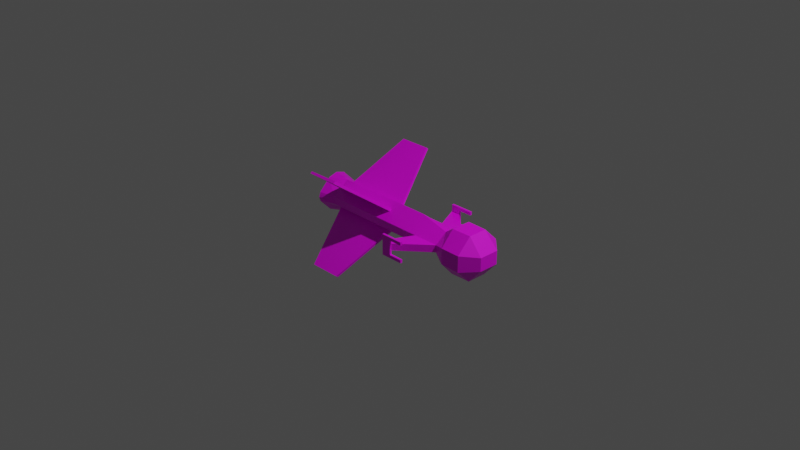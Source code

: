 # Source: tercel.blend  (saved by Blender 2.80.75; exported with 4.5.12 LTS)
import bpy
from mathutils import Matrix  # noqa: F401  (used for matrix-valued properties, if any)

bpy.ops.wm.read_factory_settings(use_empty=True)
scene = bpy.context.scene
scene.name = 'Scene'

# ---- collections
col_collection = bpy.data.collections.new('Collection'); scene.collection.children.link(col_collection)

# ---- images (referenced by path relative to the original .blend; pixels are not part of the script)
import os
ASSET_DIR = os.environ.get("B2B_ASSET_DIR", "")  # directory of the original .blend (textures are referenced by path, not embedded)
HERE = os.path.dirname(os.path.abspath(__file__))  # packed textures are extracted next to this script under _unpacked/

def load_image(name, relpath, width, height, colorspace="sRGB"):
    """Load a texture the original file referenced (path relative to the .blend, or extracted next to this script)."""
    p = next((c for c in (os.path.join(HERE, relpath), os.path.join(ASSET_DIR, relpath)) if relpath and os.path.exists(c)), "")
    if p:
        img = bpy.data.images.load(p, check_existing=True)
        img.name = name
    else:  # same state as the original file: an image datablock whose file is absent (Cycles renders it pink)
        img = bpy.data.images.new(name, width, height)
        img.source = "FILE"
        img.filepath = "//" + (relpath or name)
    img.colorspace_settings.name = colorspace
    return img
img_rustymetal1_jpg = load_image('rustymetal1.jpg', 'rustymetal1.jpg', 1024, 1024, 'sRGB')

# ---- materials (node trees are filled in below, after node groups)
mat_material = bpy.data.materials.new('Material')
mat_material.alpha_threshold = 0.0
mat_material.use_transparent_shadow = False
mat_material.preview_render_type = 'FLAT'
mat_material.line_color = (0.0, 0.0, 0.0, 1.0)

# ---- material node trees
mat_material.use_nodes = True; mat_material.node_tree.nodes.clear()
_N = mat_material.node_tree.nodes; _L = mat_material.node_tree.links
n0 = _N.new('ShaderNodeOutputMaterial'); n0.name = 'Material Output'; n0.location = (300, 300)
n1 = _N.new('ShaderNodeBsdfPrincipled'); n1.name = 'Principled BSDF'; n1.location = (41, 291)
n1.distribution = 'GGX'
n1.subsurface_method = 'BURLEY'
n1.inputs[2].default_value = 0.4
n1.inputs[3].default_value = 1.45
n1.inputs[27].default_value = (0.0, 0.0, 0.0, 1.0)
n1.inputs[28].default_value = 1.0
n2 = _N.new('ShaderNodeTexImage'); n2.name = 'Image Texture'; n2.location = (-219, 58)
n2.image = img_rustymetal1_jpg
_L.new(n1.outputs[0], n0.inputs[0])
_L.new(n2.outputs[0], n1.inputs[0])
n0.is_active_output = True

# ---- world
world_world = bpy.data.worlds.new('World'); scene.world = world_world
world_world.color = (0.05088, 0.05088, 0.05088)
world_world.use_sun_shadow = False
world_world.sun_shadow_jitter_overblur = 0.0

# ---- cameras
cam_camera = bpy.data.cameras.new('Camera')
cam_camera.clip_end = 100.0
cam_camera.ortho_scale = 7.314

# ---- lights
light_light = bpy.data.lights.new('Light', 'POINT')
light_light.transmission_factor = 0.0
light_light.energy = 1000.0
light_light.shadow_soft_size = 0.1
light_light.shadow_maximum_resolution = 0.006
light_light.use_absolute_resolution = True

# ---- meshes
me_cube = bpy.data.meshes.new('Cube')
me_cube.from_pydata([(0.0, 1.0, -1.0), (0.0, -1.0, -0.7667), (-1.0, 0.5593, 0.0), (-1.0, 0.5593, -0.2143), (-1.0, -1.0, 0.0), (-1.0, -1.0, -0.2143), (-2.551, 1.294, -0.2035), (-2.551, 0.7303, -0.2035), (-2.552, 0.733, 0.0), (-2.552, 1.297, 0.0), (-2.678, 1.294, -0.2035), (-2.678, 0.7303, -0.2035), (-2.678, 0.7303, 0.0), (-2.678, 1.294, 0.0), (-2.551, 1.294, -0.6114), (-2.551, 0.7303, -0.6114), (-2.678, 1.294, -0.6114), (-2.678, 0.7303, -0.6114), (-2.551, 0.7303, -0.4203), (-2.678, 0.7303, -0.4198), (-2.678, -0.0816, -0.6114), (-2.551, -0.0816, -0.6114), (-2.551, -0.0816, -0.4203), (-2.678, -0.0816, -0.4198), (0.0, 3.049, -1.0), (-1.0, 3.049, -0.2143), (-1.0, 3.049, 0.0), (0.0, 7.182, -1.0), (-1.0, 7.182, -0.2143), (-1.0, 7.182, 0.0), (0.0, 8.12, -1.169), (-1.31, 8.12, -0.1421), (-1.352, 8.12, 0.0), (-0.411, 7.182, -0.6771), (-0.3861, 3.049, -0.6966), (-0.5214, 7.182, -0.5904), (-0.5155, 3.049, -0.595), (-3.382, 4.197, -2.896), (-3.407, 6.1, -2.876), (-3.517, 6.1, -2.789), (-3.511, 4.197, -2.794), (0.0, 8.12, -0.9532), (-1.009, 8.12, 0.0), (-0.8292, 8.12, -0.4499), (-0.3129, 8.12, -0.9126), (-0.5522, 8.12, -1.005), (-0.9637, 8.12, -0.1579), (-1.251, 8.12, -0.2976), (-1.036, 7.634, 0.0), (0.0, 7.634, -1.092), (-0.3129, 7.634, -0.8121), (-0.8292, 7.634, -0.4499), (-0.9637, 7.634, -0.1579), (-0.6789, 6.95, 0.0), (0.0, 6.95, 0.0), (0.0, 6.95, -0.6765), (-0.4599, 6.95, -0.5916), (-0.6162, 6.95, -0.4515), (-0.6569, 6.95, -0.3631), (-1.381, -1.796, -0.4598), (-1.381, -1.793, 0.0), (-0.5479, 1.0, -0.5695), (0.0, -1.793, -1.314), (-1.42, -2.997, -0.4765), (-1.42, -2.997, 0.0), (-0.6192, -1.002, -0.5045), (0.0, -2.997, -1.314), (-0.6043, -3.832, -0.397), (-0.6043, -3.832, 0.0), (0.0, -3.832, 0.0), (0.0, -3.832, -0.3936), (-0.5954, -1.806, -1.317), (-0.565, -2.997, -1.32), (-0.2892, -1.016, -0.7516)], [], [(4, 5, 59, 60), (3, 5, 7, 6), (3, 61, 65, 5), (3, 2, 26, 25), (7, 8, 12, 11), (71, 59, 5, 65, 73), (2, 3, 6, 9), (5, 4, 8, 7), (11, 12, 13, 10), (9, 6, 10, 13), (10, 6, 14, 16), (14, 15, 17, 16), (11, 10, 16, 17, 19), (7, 11, 19, 18), (6, 7, 18, 15, 14), (22, 23, 20, 21), (18, 19, 23, 22), (15, 18, 22, 21), (17, 15, 21, 20), (19, 17, 20, 23), (25, 26, 29, 28), (0, 61, 3, 25, 36, 34, 24), (24, 34, 33, 27), (31, 32, 42, 46, 47), (28, 29, 32, 31), (27, 33, 35, 28, 47, 45), (38, 37, 40, 39), (34, 36, 40, 37), (35, 36, 25, 28), (33, 34, 37, 38), (36, 35, 39, 40), (35, 33, 38, 39), (41, 44, 50, 49), (45, 44, 41, 30), (47, 46, 43, 44, 45), (47, 28, 31), (45, 30, 27), (44, 43, 51, 50), (43, 46, 52, 51), (46, 42, 48, 52), (55, 56, 57, 58, 53, 54), (51, 52, 58, 57), (52, 48, 53, 58), (49, 50, 56, 55), (50, 51, 57, 56), (65, 61, 0, 1, 73), (64, 63, 67, 68), (60, 59, 63, 64), (70, 69, 68, 67), (62, 71, 73, 1), (62, 66, 72, 71), (67, 72, 66, 70), (67, 63, 72), (72, 63, 59, 71)])
_uv = me_cube.uv_layers.new(name='UVMap')
_uv.uv.foreach_set('vector', [0.9701, 0.412, 0.9451, 0.4048, 0.9494, 0.3009, 0.9998, 0.3093, 0.1058, 0.254, 0.04291, 0.1705, 0.09151, 0.07795, 0.1048, 0.09062, 0.6293, 0.6604, 0.6907, 0.6604, 0.6805, 0.8741, 0.6293, 0.874, 0.6293, 0.6604, 0.6064, 0.6604, 0.6064, 0.4415, 0.6293, 0.4415, 0.8738, 0.6749, 0.8959, 0.6754, 0.8958, 0.6884, 0.8725, 0.6883, 0.8337, 0.2918, 0.9494, 0.3009, 0.9451, 0.4048, 0.8847, 0.4107, 0.8324, 0.4061, 0.1165, 0.254, 0.1058, 0.254, 0.1048, 0.09062, 0.1165, 0.08017, 0.8796, 0.4167, 0.9016, 0.4171, 0.8959, 0.6754, 0.8738, 0.6749, 0.8725, 0.6883, 0.8958, 0.6884, 0.9016, 0.7503, 0.8781, 0.7525, 0.1165, 0.08017, 0.1048, 0.09062, 0.1036, 0.08306, 0.1076, 0.07995, 0.1036, 0.08306, 0.1048, 0.09062, 0.09762, 0.08073, 0.09758, 0.08068, 0.8264, 0.7655, 0.8058, 0.7033, 0.8203, 0.6969, 0.8405, 0.7609, 0.8725, 0.6883, 0.8781, 0.7525, 0.8405, 0.7609, 0.8203, 0.6969, 0.8437, 0.685, 0.8738, 0.6749, 0.8725, 0.6883, 0.8437, 0.685, 0.8509, 0.6701, 0.1048, 0.09062, 0.09151, 0.07795, 0.09769, 0.0809, 0.09762, 0.08067, 0.09762, 0.08073, 0.7891, 0.6085, 0.7918, 0.6282, 0.7804, 0.6346, 0.7655, 0.6299, 0.8509, 0.6701, 0.8437, 0.685, 0.7918, 0.6282, 0.7891, 0.6085, 0.09762, 0.08067, 0.09769, 0.0809, 0.09767, 0.08061, 0.09764, 0.08064, 0.8203, 0.6969, 0.8058, 0.7033, 0.7655, 0.6299, 0.7804, 0.6346, 0.8437, 0.685, 0.8203, 0.6969, 0.7804, 0.6346, 0.7918, 0.6282, 0.6293, 0.4415, 0.6064, 0.4415, 0.6064, 0.0001735, 0.6293, 0.0001735, 0.7652, 0.6604, 0.6907, 0.6604, 0.6293, 0.6604, 0.6293, 0.4415, 0.6951, 0.4415, 0.7127, 0.4415, 0.7652, 0.4415, 0.7652, 0.4415, 0.7127, 0.4415, 0.7093, 0.000173, 0.7652, 0.000173, 0.2128, 0.145, 0.2068, 0.1447, 0.2126, 0.132, 0.2194, 0.133, 0.219, 0.1451, 0.1613, 0.7278, 0.1613, 0.7507, 0.05434, 0.7513, 0.05583, 0.7355, 0.2817, 0.1822, 0.2567, 0.1849, 0.2499, 0.1852, 0.2216, 0.1838, 0.219, 0.1451, 0.2582, 0.142, 0.1758, 0.4527, 0.3165, 0.3432, 0.3246, 0.3554, 0.1869, 0.4668, 0.5971, 0.08712, 0.6061, 0.1045, 0.3246, 0.3554, 0.3165, 0.3432, 0.6943, 0.0001739, 0.6951, 0.4415, 0.6293, 0.4415, 0.6293, 0.0001735, 0.000173, 0.000173, 0.5971, 0.08712, 0.3165, 0.3432, 0.1758, 0.4527, 0.6061, 0.1045, 0.6061, 0.7175, 0.1869, 0.4668, 0.3246, 0.3554, 0.001337, 6.725e-05, 0.03536, 0.3628, 0.01122, 0.7642, 6.725e-05, 0.7434, 0.278, 0.1302, 0.2645, 0.1336, 0.2605, 0.1123, 0.2778, 0.1095, 0.2582, 0.142, 0.2645, 0.1336, 0.278, 0.1302, 0.2817, 0.1382, 0.219, 0.1451, 0.2194, 0.133, 0.2338, 0.1348, 0.2645, 0.1336, 0.2582, 0.142, 0.05774, 0.7179, 0.1613, 0.7278, 0.05583, 0.7355, 0.05399, 0.8341, 0.000173, 0.8043, 0.05399, 0.7179, 0.2645, 0.1336, 0.2338, 0.1348, 0.2345, 0.114, 0.2605, 0.1123, 0.2338, 0.1348, 0.2194, 0.133, 0.2217, 0.1127, 0.2345, 0.114, 0.2194, 0.133, 0.2126, 0.132, 0.2146, 0.1118, 0.2217, 0.1127, 0.2623, 0.08084, 0.247, 0.08865, 0.2399, 0.08957, 0.2366, 0.08861, 0.2246, 0.08258, 0.2422, 0.06121, 0.2345, 0.114, 0.2217, 0.1127, 0.2366, 0.08861, 0.2399, 0.08957, 0.2217, 0.1127, 0.2146, 0.1118, 0.2246, 0.08258, 0.2366, 0.08861, 0.2778, 0.1095, 0.2605, 0.1123, 0.247, 0.08865, 0.2623, 0.08084, 0.2605, 0.1123, 0.2345, 0.114, 0.2399, 0.08957, 0.247, 0.08865, 0.6805, 0.8741, 0.6907, 0.6604, 0.7652, 0.6604, 0.7554, 0.8752, 0.7245, 0.8757, 0.9998, 0.1689, 0.9455, 0.1829, 0.9002, 0.07902, 0.9335, 0.04999, 0.9998, 0.3093, 0.9494, 0.3009, 0.9455, 0.1829, 0.9998, 0.1689, 0.8473, 0.03516, 0.8798, 0.000173, 0.9335, 0.04999, 0.9002, 0.07902, 0.7655, 0.3001, 0.8337, 0.2918, 0.8324, 0.4061, 0.7976, 0.4163, 0.7655, 0.3001, 0.7777, 0.1606, 0.8337, 0.1778, 0.8337, 0.2918, 0.9002, 0.07902, 0.8337, 0.1778, 0.7777, 0.1606, 0.8473, 0.03516, 0.9002, 0.07902, 0.9455, 0.1829, 0.8337, 0.1778, 0.8337, 0.1778, 0.9455, 0.1829, 0.9494, 0.3009, 0.8337, 0.2918])
me_cube.materials.append(mat_material)
me_cube.use_remesh_preserve_volume = False
me_cube.use_remesh_preserve_attributes = False
me_cube.use_mirror_vertex_groups = False
me_cube.update()

# ---- objects
ob_main = bpy.data.objects.new('main', me_cube)
ob_light = bpy.data.objects.new('Light', light_light)
ob_camera = bpy.data.objects.new('Camera', cam_camera)
ob_engine = bpy.data.objects.new('engine', None)
ob_thruster_light = bpy.data.objects.new('thruster_light', None)
ob_weapon = bpy.data.objects.new('weapon', None)
ob_weapon_001 = bpy.data.objects.new('weapon.001', None)
ob_weapon_002 = bpy.data.objects.new('weapon.002', None)
ob_weapon_003 = bpy.data.objects.new('weapon.003', None)

# ---- transforms, parenting, visibility, modifiers, constraints
ob_main.location = (0.537, -0.01153, 0.001293)
ob_main.rotation_euler = (0.0, -0.0, 1.571)
ob_main.scale = (0.1837, 0.1837, 0.1837)
ob_main.lock_rotations_4d = False
ob_main.empty_display_type = 'ARROWS'
ob_main.lineart.crease_threshold = 0.0
_m = ob_main.modifiers.new('Mirror', 'MIRROR')
_m.use_axis = (True, False, True)
_m.use_clip = True
ob_light.location = (4.076, 1.005, 5.904)
ob_light.rotation_euler = (0.6503, 0.05522, 1.866)
ob_light.lock_rotations_4d = False
ob_light.empty_display_type = 'ARROWS'
ob_light.color = (0.0, 0.0, 0.0, 0.0)
ob_light.lineart.crease_threshold = 0.0
ob_camera.location = (7.359, -6.926, 4.958)
ob_camera.rotation_euler = (1.109, 0.0, 0.8149)
ob_camera.lock_rotations_4d = False
ob_camera.empty_display_type = 'ARROWS'
ob_camera.color = (0.0, 0.0, 0.0, 0.0)
ob_camera.display_type = 'WIRE'
ob_camera.lineart.crease_threshold = 0.0
ob_engine.location = (-0.8666, 0.0, 0.0)
ob_engine.lineart.crease_threshold = 0.0
ob_thruster_light.location = (-1.033, 0.0, 0.0)
ob_thruster_light.lineart.crease_threshold = 0.0
ob_weapon.location = (0.3845, -0.4949, 0.09863)
ob_weapon.lineart.crease_threshold = 0.0
ob_weapon_001.location = (0.3845, 0.4949, 0.09863)
ob_weapon_001.lineart.crease_threshold = 0.0
ob_weapon_002.location = (0.3845, 0.4949, -0.09863)
ob_weapon_002.lineart.crease_threshold = 0.0
ob_weapon_003.location = (0.3845, -0.4949, -0.09863)
ob_weapon_003.lineart.crease_threshold = 0.0

# ---- collection membership
col_collection.objects.link(ob_main)
col_collection.objects.link(ob_light)
col_collection.objects.link(ob_camera)
col_collection.objects.link(ob_engine)
col_collection.objects.link(ob_thruster_light)
col_collection.objects.link(ob_weapon)
col_collection.objects.link(ob_weapon_001)
col_collection.objects.link(ob_weapon_002)
col_collection.objects.link(ob_weapon_003)

# ---- scene / render settings (as saved in the file)
scene.camera = ob_camera
scene.frame_start = 1; scene.frame_end = 250; scene.frame_set(1)
scene.render.engine = 'BLENDER_EEVEE_NEXT'
scene.cycles.use_denoising = False
scene.cycles.samples = 128
scene.cycles.sampling_pattern = 'TABULATED_SOBOL'
scene.cycles.use_adaptive_sampling = False
scene.cycles.use_light_tree = False
scene.view_settings.view_transform = 'Filmic'
bpy.context.view_layer.update()
